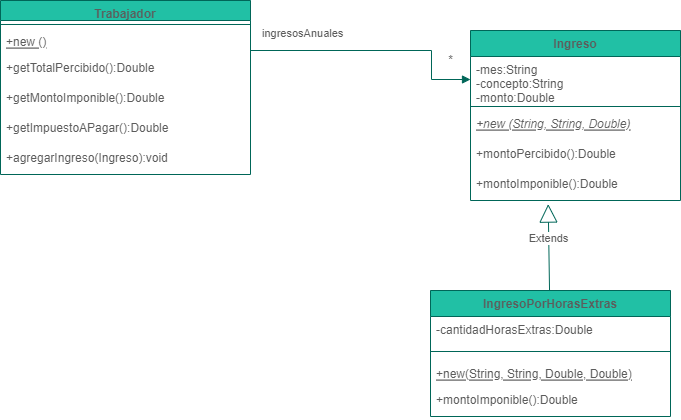

The diagram above was exported from draw.io. Its source (the exported page's mxGraphModel, read from the mxfile embedded in the PNG):
<mxGraphModel dx="1022" dy="548" grid="1" gridSize="10" guides="1" tooltips="1" connect="1" arrows="1" fold="1" page="1" pageScale="1" pageWidth="850" pageHeight="1100" math="0" shadow="0">
  <root>
    <mxCell id="0" />
    <mxCell id="1" parent="0" />
    <mxCell id="vS6VSrPOD4F82AD_M_2r-1" value="Ingreso" style="swimlane;fontStyle=1;align=center;verticalAlign=top;childLayout=stackLayout;horizontal=1;startSize=26;horizontalStack=0;resizeParent=1;resizeParentMax=0;resizeLast=0;collapsible=1;marginBottom=0;fillColor=#21C0A5;strokeColor=#006658;fontColor=#5C5C5C;" parent="1" vertex="1">
      <mxGeometry x="550" y="60" width="210" height="170" as="geometry" />
    </mxCell>
    <mxCell id="vS6VSrPOD4F82AD_M_2r-2" value="-mes:String&#10;-concepto:String&#10;-monto:Double" style="text;strokeColor=none;fillColor=none;align=left;verticalAlign=top;spacingLeft=4;spacingRight=4;overflow=hidden;rotatable=0;points=[[0,0.5],[1,0.5]];portConstraint=eastwest;fontColor=#5C5C5C;" parent="vS6VSrPOD4F82AD_M_2r-1" vertex="1">
      <mxGeometry y="26" width="210" height="46" as="geometry" />
    </mxCell>
    <mxCell id="vS6VSrPOD4F82AD_M_2r-3" value="" style="line;strokeWidth=1;fillColor=none;align=left;verticalAlign=middle;spacingTop=-1;spacingLeft=3;spacingRight=3;rotatable=0;labelPosition=right;points=[];portConstraint=eastwest;strokeColor=#006658;fontColor=#5C5C5C;" parent="vS6VSrPOD4F82AD_M_2r-1" vertex="1">
      <mxGeometry y="72" width="210" height="8" as="geometry" />
    </mxCell>
    <mxCell id="vS6VSrPOD4F82AD_M_2r-4" value="+new (String, String, Double)" style="text;strokeColor=none;fillColor=none;align=left;verticalAlign=top;spacingLeft=4;spacingRight=4;overflow=hidden;rotatable=0;points=[[0,0.5],[1,0.5]];portConstraint=eastwest;fontColor=#5C5C5C;fontStyle=6" parent="vS6VSrPOD4F82AD_M_2r-1" vertex="1">
      <mxGeometry y="80" width="210" height="30" as="geometry" />
    </mxCell>
    <mxCell id="VBJsspA-EJVhMmEePdrU-4" value="+montoPercibido():Double" style="text;strokeColor=none;fillColor=none;align=left;verticalAlign=top;spacingLeft=4;spacingRight=4;overflow=hidden;rotatable=0;points=[[0,0.5],[1,0.5]];portConstraint=eastwest;fontColor=#5C5C5C;fontStyle=0" vertex="1" parent="vS6VSrPOD4F82AD_M_2r-1">
      <mxGeometry y="110" width="210" height="30" as="geometry" />
    </mxCell>
    <mxCell id="VBJsspA-EJVhMmEePdrU-5" value="+montoImponible():Double" style="text;strokeColor=none;fillColor=none;align=left;verticalAlign=top;spacingLeft=4;spacingRight=4;overflow=hidden;rotatable=0;points=[[0,0.5],[1,0.5]];portConstraint=eastwest;fontColor=#5C5C5C;fontStyle=0" vertex="1" parent="vS6VSrPOD4F82AD_M_2r-1">
      <mxGeometry y="140" width="210" height="30" as="geometry" />
    </mxCell>
    <mxCell id="vS6VSrPOD4F82AD_M_2r-6" value="IngresoPorHorasExtras" style="swimlane;fontStyle=1;align=center;verticalAlign=top;childLayout=stackLayout;horizontal=1;startSize=26;horizontalStack=0;resizeParent=1;resizeParentMax=0;resizeLast=0;collapsible=1;marginBottom=0;fillColor=#21C0A5;strokeColor=#006658;fontColor=#5C5C5C;" parent="1" vertex="1">
      <mxGeometry x="510" y="320" width="240" height="126" as="geometry" />
    </mxCell>
    <mxCell id="vS6VSrPOD4F82AD_M_2r-7" value="-cantidadHorasExtras:Double" style="text;strokeColor=none;fillColor=none;align=left;verticalAlign=top;spacingLeft=4;spacingRight=4;overflow=hidden;rotatable=0;points=[[0,0.5],[1,0.5]];portConstraint=eastwest;fontColor=#5C5C5C;" parent="vS6VSrPOD4F82AD_M_2r-6" vertex="1">
      <mxGeometry y="26" width="240" height="26" as="geometry" />
    </mxCell>
    <mxCell id="vS6VSrPOD4F82AD_M_2r-8" value="" style="line;strokeWidth=1;fillColor=none;align=left;verticalAlign=middle;spacingTop=-1;spacingLeft=3;spacingRight=3;rotatable=0;labelPosition=right;points=[];portConstraint=eastwest;strokeColor=#006658;fontColor=#5C5C5C;" parent="vS6VSrPOD4F82AD_M_2r-6" vertex="1">
      <mxGeometry y="52" width="240" height="18" as="geometry" />
    </mxCell>
    <mxCell id="vS6VSrPOD4F82AD_M_2r-9" value="+new(String, String, Double, Double)" style="text;strokeColor=none;fillColor=none;align=left;verticalAlign=top;spacingLeft=4;spacingRight=4;overflow=hidden;rotatable=0;points=[[0,0.5],[1,0.5]];portConstraint=eastwest;fontColor=#5C5C5C;fontStyle=4" parent="vS6VSrPOD4F82AD_M_2r-6" vertex="1">
      <mxGeometry y="70" width="240" height="26" as="geometry" />
    </mxCell>
    <mxCell id="VBJsspA-EJVhMmEePdrU-7" value="+montoImponible():Double" style="text;strokeColor=none;fillColor=none;align=left;verticalAlign=top;spacingLeft=4;spacingRight=4;overflow=hidden;rotatable=0;points=[[0,0.5],[1,0.5]];portConstraint=eastwest;fontColor=#5C5C5C;fontStyle=0" vertex="1" parent="vS6VSrPOD4F82AD_M_2r-6">
      <mxGeometry y="96" width="240" height="30" as="geometry" />
    </mxCell>
    <mxCell id="vS6VSrPOD4F82AD_M_2r-11" value="Trabajador" style="swimlane;fontStyle=1;align=center;verticalAlign=top;childLayout=stackLayout;horizontal=1;startSize=20;horizontalStack=0;resizeParent=1;resizeParentMax=0;resizeLast=0;collapsible=1;marginBottom=0;fillColor=#21C0A5;strokeColor=#006658;fontColor=#5C5C5C;" parent="1" vertex="1">
      <mxGeometry x="80" y="30" width="250" height="174" as="geometry" />
    </mxCell>
    <mxCell id="vS6VSrPOD4F82AD_M_2r-12" value="" style="line;strokeWidth=1;fillColor=none;align=left;verticalAlign=middle;spacingTop=-1;spacingLeft=3;spacingRight=3;rotatable=0;labelPosition=right;points=[];portConstraint=eastwest;strokeColor=#006658;fontColor=#5C5C5C;" parent="vS6VSrPOD4F82AD_M_2r-11" vertex="1">
      <mxGeometry y="20" width="250" height="8" as="geometry" />
    </mxCell>
    <mxCell id="vS6VSrPOD4F82AD_M_2r-13" value="+new ()" style="text;strokeColor=none;fillColor=none;align=left;verticalAlign=top;spacingLeft=4;spacingRight=4;overflow=hidden;rotatable=0;points=[[0,0.5],[1,0.5]];portConstraint=eastwest;fontStyle=4;fontColor=#5C5C5C;" parent="vS6VSrPOD4F82AD_M_2r-11" vertex="1">
      <mxGeometry y="28" width="250" height="26" as="geometry" />
    </mxCell>
    <mxCell id="vS6VSrPOD4F82AD_M_2r-14" value="+getTotalPercibido():Double" style="text;strokeColor=none;fillColor=none;align=left;verticalAlign=top;spacingLeft=4;spacingRight=4;overflow=hidden;rotatable=0;points=[[0,0.5],[1,0.5]];portConstraint=eastwest;fontColor=#5C5C5C;" parent="vS6VSrPOD4F82AD_M_2r-11" vertex="1">
      <mxGeometry y="54" width="250" height="30" as="geometry" />
    </mxCell>
    <mxCell id="vS6VSrPOD4F82AD_M_2r-15" value="+getMontoImponible():Double" style="text;strokeColor=none;fillColor=none;align=left;verticalAlign=top;spacingLeft=4;spacingRight=4;overflow=hidden;rotatable=0;points=[[0,0.5],[1,0.5]];portConstraint=eastwest;fontColor=#5C5C5C;" parent="vS6VSrPOD4F82AD_M_2r-11" vertex="1">
      <mxGeometry y="84" width="250" height="30" as="geometry" />
    </mxCell>
    <mxCell id="vS6VSrPOD4F82AD_M_2r-16" value="+getImpuestoAPagar():Double" style="text;strokeColor=none;fillColor=none;align=left;verticalAlign=top;spacingLeft=4;spacingRight=4;overflow=hidden;rotatable=0;points=[[0,0.5],[1,0.5]];portConstraint=eastwest;fontColor=#5C5C5C;" parent="vS6VSrPOD4F82AD_M_2r-11" vertex="1">
      <mxGeometry y="114" width="250" height="30" as="geometry" />
    </mxCell>
    <mxCell id="vS6VSrPOD4F82AD_M_2r-17" value="+agregarIngreso(Ingreso):void" style="text;strokeColor=none;fillColor=none;align=left;verticalAlign=top;spacingLeft=4;spacingRight=4;overflow=hidden;rotatable=0;points=[[0,0.5],[1,0.5]];portConstraint=eastwest;fontColor=#5C5C5C;" parent="vS6VSrPOD4F82AD_M_2r-11" vertex="1">
      <mxGeometry y="144" width="250" height="30" as="geometry" />
    </mxCell>
    <mxCell id="vS6VSrPOD4F82AD_M_2r-18" value="ingresosAnuales" style="endArrow=block;endFill=1;html=1;edgeStyle=orthogonalEdgeStyle;align=left;verticalAlign=top;rounded=0;exitX=1;exitY=0.5;exitDx=0;exitDy=0;entryX=0;entryY=0.5;entryDx=0;entryDy=0;strokeColor=#006658;fontColor=#5C5C5C;" parent="1" target="vS6VSrPOD4F82AD_M_2r-2" edge="1">
      <mxGeometry x="-1" y="25" relative="1" as="geometry">
        <mxPoint x="330" y="73" as="sourcePoint" />
        <mxPoint x="300" y="240" as="targetPoint" />
        <mxPoint x="-15" y="-23" as="offset" />
        <Array as="points">
          <mxPoint x="330" y="80" />
          <mxPoint x="511" y="80" />
          <mxPoint x="511" y="109" />
        </Array>
      </mxGeometry>
    </mxCell>
    <mxCell id="vS6VSrPOD4F82AD_M_2r-19" value="*" style="text;html=1;align=center;verticalAlign=middle;resizable=0;points=[];autosize=1;strokeColor=none;fillColor=none;fontColor=#5C5C5C;" parent="1" vertex="1">
      <mxGeometry x="520" y="80" width="20" height="20" as="geometry" />
    </mxCell>
    <mxCell id="vS6VSrPOD4F82AD_M_2r-25" value="Extends" style="endArrow=block;endSize=16;endFill=0;html=1;rounded=0;entryX=0.37;entryY=1.12;entryDx=0;entryDy=0;strokeColor=#006658;fontColor=#5C5C5C;entryPerimeter=0;" parent="1" source="vS6VSrPOD4F82AD_M_2r-6" target="VBJsspA-EJVhMmEePdrU-5" edge="1">
      <mxGeometry x="0.2" width="160" relative="1" as="geometry">
        <mxPoint x="420" y="685" as="sourcePoint" />
        <mxPoint x="531.2" y="437.1679999999999" as="targetPoint" />
        <mxPoint as="offset" />
      </mxGeometry>
    </mxCell>
  </root>
</mxGraphModel>